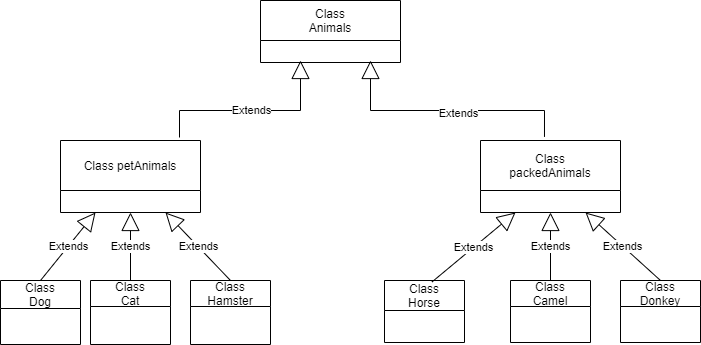

The diagram above was exported from draw.io. Its source (the exported page's mxGraphModel, read from the mxfile embedded in the PNG):
<mxGraphModel dx="880" dy="484" grid="0" gridSize="10" guides="1" tooltips="1" connect="1" arrows="1" fold="1" page="0" pageScale="1" pageWidth="827" pageHeight="1169" math="0" shadow="0">
  <root>
    <mxCell id="0" />
    <mxCell id="1" parent="0" />
    <mxCell id="fX8kSdaLMVLi7RoWcLNR-1" value="Class &#10;Animals" style="swimlane;fontStyle=0;childLayout=stackLayout;horizontal=1;startSize=40;fillColor=none;horizontalStack=0;resizeParent=1;resizeParentMax=0;resizeLast=0;collapsible=1;marginBottom=0;" parent="1" vertex="1">
      <mxGeometry x="290" y="50" width="140" height="62" as="geometry" />
    </mxCell>
    <mxCell id="fX8kSdaLMVLi7RoWcLNR-5" value="&#10;Class petAnimals&#10;" style="swimlane;fontStyle=0;childLayout=stackLayout;horizontal=1;startSize=50;fillColor=none;horizontalStack=0;resizeParent=1;resizeParentMax=0;resizeLast=0;collapsible=1;marginBottom=0;" parent="1" vertex="1">
      <mxGeometry x="90" y="190" width="140" height="72" as="geometry" />
    </mxCell>
    <mxCell id="fX8kSdaLMVLi7RoWcLNR-9" value="Class&#10;packedAnimals" style="swimlane;fontStyle=0;childLayout=stackLayout;horizontal=1;startSize=50;fillColor=none;horizontalStack=0;resizeParent=1;resizeParentMax=0;resizeLast=0;collapsible=1;marginBottom=0;" parent="1" vertex="1">
      <mxGeometry x="510" y="190" width="140" height="72" as="geometry" />
    </mxCell>
    <mxCell id="fX8kSdaLMVLi7RoWcLNR-13" value="Extends" style="endArrow=block;endSize=16;endFill=0;html=1;rounded=0;exitX=0.85;exitY=-0.042;exitDx=0;exitDy=0;exitPerimeter=0;" parent="1" source="fX8kSdaLMVLi7RoWcLNR-5" edge="1">
      <mxGeometry width="160" relative="1" as="geometry">
        <mxPoint x="330" y="360" as="sourcePoint" />
        <mxPoint x="330" y="110" as="targetPoint" />
        <Array as="points">
          <mxPoint x="209" y="160" />
          <mxPoint x="330" y="160" />
        </Array>
      </mxGeometry>
    </mxCell>
    <mxCell id="fX8kSdaLMVLi7RoWcLNR-14" value="Extends" style="endArrow=block;endSize=16;endFill=0;html=1;rounded=0;exitX=0.457;exitY=-0.05;exitDx=0;exitDy=0;exitPerimeter=0;" parent="1" source="fX8kSdaLMVLi7RoWcLNR-9" edge="1">
      <mxGeometry x="-0.1043" y="3" width="160" relative="1" as="geometry">
        <mxPoint x="600" y="120" as="sourcePoint" />
        <mxPoint x="400" y="110" as="targetPoint" />
        <Array as="points">
          <mxPoint x="574" y="160" />
          <mxPoint x="400" y="160" />
        </Array>
        <mxPoint as="offset" />
      </mxGeometry>
    </mxCell>
    <mxCell id="fX8kSdaLMVLi7RoWcLNR-15" value="Class&#10; Dog" style="swimlane;fontStyle=0;childLayout=stackLayout;horizontal=1;startSize=28;fillColor=none;horizontalStack=0;resizeParent=1;resizeParentMax=0;resizeLast=0;collapsible=1;marginBottom=0;" parent="1" vertex="1">
      <mxGeometry x="30" y="330" width="80" height="64" as="geometry" />
    </mxCell>
    <mxCell id="fX8kSdaLMVLi7RoWcLNR-19" value="Class&#10; Cat" style="swimlane;fontStyle=0;childLayout=stackLayout;horizontal=1;startSize=26;fillColor=none;horizontalStack=0;resizeParent=1;resizeParentMax=0;resizeLast=0;collapsible=1;marginBottom=0;" parent="1" vertex="1">
      <mxGeometry x="120" y="330" width="80" height="64" as="geometry" />
    </mxCell>
    <mxCell id="fX8kSdaLMVLi7RoWcLNR-20" value="Class&#10; Hamster" style="swimlane;fontStyle=0;childLayout=stackLayout;horizontal=1;startSize=26;fillColor=none;horizontalStack=0;resizeParent=1;resizeParentMax=0;resizeLast=0;collapsible=1;marginBottom=0;" parent="1" vertex="1">
      <mxGeometry x="220" y="330" width="80" height="64" as="geometry" />
    </mxCell>
    <mxCell id="fX8kSdaLMVLi7RoWcLNR-26" value="Extends" style="endArrow=block;endSize=16;endFill=0;html=1;rounded=0;entryX=0.75;entryY=1;entryDx=0;entryDy=0;" parent="fX8kSdaLMVLi7RoWcLNR-20" target="fX8kSdaLMVLi7RoWcLNR-5" edge="1">
      <mxGeometry width="160" relative="1" as="geometry">
        <mxPoint x="40" as="sourcePoint" />
        <mxPoint x="200" as="targetPoint" />
      </mxGeometry>
    </mxCell>
    <mxCell id="fX8kSdaLMVLi7RoWcLNR-21" value="Class&#10; Camel" style="swimlane;fontStyle=0;childLayout=stackLayout;horizontal=1;startSize=26;fillColor=none;horizontalStack=0;resizeParent=1;resizeParentMax=0;resizeLast=0;collapsible=1;marginBottom=0;" parent="1" vertex="1">
      <mxGeometry x="540" y="330" width="80" height="62" as="geometry" />
    </mxCell>
    <mxCell id="fX8kSdaLMVLi7RoWcLNR-22" value="Class&#10; Donkey" style="swimlane;fontStyle=0;childLayout=stackLayout;horizontal=1;startSize=26;fillColor=none;horizontalStack=0;resizeParent=1;resizeParentMax=0;resizeLast=0;collapsible=1;marginBottom=0;" parent="1" vertex="1">
      <mxGeometry x="650" y="330" width="80" height="62" as="geometry" />
    </mxCell>
    <mxCell id="fX8kSdaLMVLi7RoWcLNR-23" value="Class&#10; Horse" style="swimlane;fontStyle=0;childLayout=stackLayout;horizontal=1;startSize=30;fillColor=none;horizontalStack=0;resizeParent=1;resizeParentMax=0;resizeLast=0;collapsible=1;marginBottom=0;" parent="1" vertex="1">
      <mxGeometry x="414" y="330" width="80" height="62" as="geometry" />
    </mxCell>
    <mxCell id="fX8kSdaLMVLi7RoWcLNR-24" value="Extends" style="endArrow=block;endSize=16;endFill=0;html=1;rounded=0;exitX=0.5;exitY=0;exitDx=0;exitDy=0;entryX=0.25;entryY=1;entryDx=0;entryDy=0;" parent="1" source="fX8kSdaLMVLi7RoWcLNR-15" target="fX8kSdaLMVLi7RoWcLNR-5" edge="1">
      <mxGeometry width="160" relative="1" as="geometry">
        <mxPoint x="330" y="360" as="sourcePoint" />
        <mxPoint x="490" y="360" as="targetPoint" />
      </mxGeometry>
    </mxCell>
    <mxCell id="fX8kSdaLMVLi7RoWcLNR-25" value="Extends" style="endArrow=block;endSize=16;endFill=0;html=1;rounded=0;exitX=0.594;exitY=0.023;exitDx=0;exitDy=0;exitPerimeter=0;entryX=0.25;entryY=1;entryDx=0;entryDy=0;" parent="1" source="fX8kSdaLMVLi7RoWcLNR-23" target="fX8kSdaLMVLi7RoWcLNR-9" edge="1">
      <mxGeometry width="160" relative="1" as="geometry">
        <mxPoint x="330" y="360" as="sourcePoint" />
        <mxPoint x="490" y="360" as="targetPoint" />
      </mxGeometry>
    </mxCell>
    <mxCell id="fX8kSdaLMVLi7RoWcLNR-27" value="Extends" style="endArrow=block;endSize=16;endFill=0;html=1;rounded=0;exitX=0.5;exitY=0;exitDx=0;exitDy=0;entryX=0.5;entryY=1;entryDx=0;entryDy=0;" parent="1" source="fX8kSdaLMVLi7RoWcLNR-19" target="fX8kSdaLMVLi7RoWcLNR-5" edge="1">
      <mxGeometry width="160" relative="1" as="geometry">
        <mxPoint x="330" y="360" as="sourcePoint" />
        <mxPoint x="490" y="360" as="targetPoint" />
      </mxGeometry>
    </mxCell>
    <mxCell id="fX8kSdaLMVLi7RoWcLNR-28" value="Extends" style="endArrow=block;endSize=16;endFill=0;html=1;rounded=0;exitX=0.5;exitY=0;exitDx=0;exitDy=0;entryX=0.75;entryY=1;entryDx=0;entryDy=0;" parent="1" source="fX8kSdaLMVLi7RoWcLNR-22" target="fX8kSdaLMVLi7RoWcLNR-9" edge="1">
      <mxGeometry width="160" relative="1" as="geometry">
        <mxPoint x="330" y="360" as="sourcePoint" />
        <mxPoint x="490" y="360" as="targetPoint" />
      </mxGeometry>
    </mxCell>
    <mxCell id="fX8kSdaLMVLi7RoWcLNR-29" value="Extends" style="endArrow=block;endSize=16;endFill=0;html=1;rounded=0;exitX=0.5;exitY=0;exitDx=0;exitDy=0;entryX=0.5;entryY=1;entryDx=0;entryDy=0;" parent="1" source="fX8kSdaLMVLi7RoWcLNR-21" target="fX8kSdaLMVLi7RoWcLNR-9" edge="1">
      <mxGeometry width="160" relative="1" as="geometry">
        <mxPoint x="330" y="360" as="sourcePoint" />
        <mxPoint x="490" y="360" as="targetPoint" />
      </mxGeometry>
    </mxCell>
  </root>
</mxGraphModel>